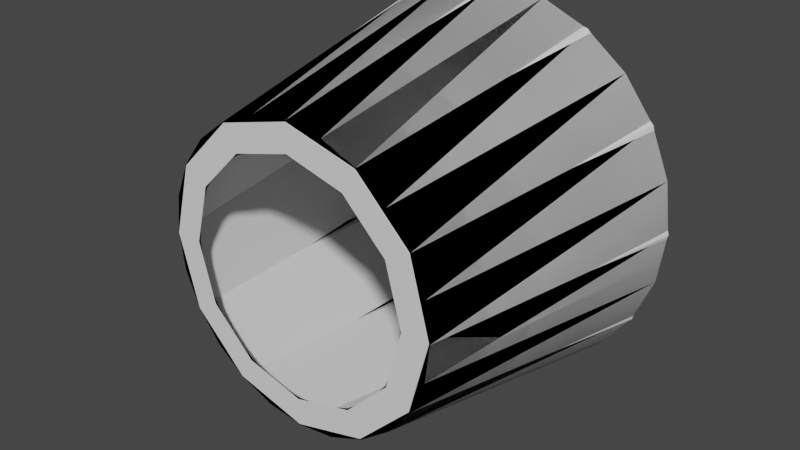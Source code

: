 # Source: FLA10.blend  (saved by Blender 3.1.7; exported with 4.5.12 LTS)
import bpy
from mathutils import Matrix  # noqa: F401  (used for matrix-valued properties, if any)

bpy.ops.wm.read_factory_settings(use_empty=True)
scene = bpy.context.scene
scene.name = 'Scene'

# ---- collections
col_collection = bpy.data.collections.new('Collection'); scene.collection.children.link(col_collection)

# ---- materials (node trees are filled in below, after node groups)
mat_material_004 = bpy.data.materials.new('Material.004')
mat_material_004.use_transparent_shadow = False
mat_material_001 = bpy.data.materials.new('Material.001')
mat_material_001.use_transparent_shadow = False

# ---- node groups
ng_color4 = bpy.data.node_groups.new('Color4', 'ShaderNodeTree')
_s = ng_color4.interface.new_socket(name='Color', in_out='OUTPUT', socket_type='NodeSocketColor')
_s = ng_color4.interface.new_socket(name='Alpha', in_out='OUTPUT', socket_type='NodeSocketFloat')
_s = ng_color4.interface.new_socket(name='Color', in_out='INPUT', socket_type='NodeSocketColor')
_s = ng_color4.interface.new_socket(name='Alpha', in_out='INPUT', socket_type='NodeSocketFloat')
_s.min_value = 1.0
_N = ng_color4.nodes; _L = ng_color4.links
n0 = _N.new('NodeGroupInput'); n0.name = 'Group Input'; n0.location = (-403, 18)
n1 = _N.new('NodeGroupOutput'); n1.name = 'Group Output'; n1.location = (154, 24)
_L.new(n0.outputs[1], n1.inputs[1])
_L.new(n0.outputs[0], n1.inputs[0])
n1.is_active_output = True
ng_maincolor = bpy.data.node_groups.new('MainColor', 'ShaderNodeTree')
_s = ng_maincolor.interface.new_socket(name='Color', in_out='OUTPUT', socket_type='NodeSocketColor')
_s = ng_maincolor.interface.new_socket(name='Alpha', in_out='OUTPUT', socket_type='NodeSocketFloat')
_s = ng_maincolor.interface.new_socket(name='VColor', in_out='INPUT', socket_type='NodeSocketColor')
_s = ng_maincolor.interface.new_socket(name='VAlpha', in_out='INPUT', socket_type='NodeSocketFloat')
_s.min_value = 1e+04
_s = ng_maincolor.interface.new_socket(name='CColor', in_out='INPUT', socket_type='NodeSocketColor')
_s = ng_maincolor.interface.new_socket(name='CAlpha', in_out='INPUT', socket_type='NodeSocketFloat')
_s.min_value = 1.0
_s = ng_maincolor.interface.new_socket(name='TColor', in_out='INPUT', socket_type='NodeSocketColor')
_s = ng_maincolor.interface.new_socket(name='TAlpha', in_out='INPUT', socket_type='NodeSocketFloat')
_s.min_value = 1.0
_N = ng_maincolor.nodes; _L = ng_maincolor.links
n0 = _N.new('NodeGroupInput'); n0.name = 'Group Input'; n0.location = (-284, 35)
n1 = _N.new('NodeGroupOutput'); n1.name = 'Group Output'; n1.location = (332, -19)
n2 = _N.new('ShaderNodeMix'); n2.name = 'VC*CC*TC'; n2.location = (127, -33)
n2.label = 'VC*CC*TC'
n2.hide = True
n2.data_type = 'RGBA'
n2.blend_type = 'MULTIPLY'
n2.inputs[0].default_value = 1.0
n3 = _N.new('ShaderNodeMix'); n3.name = 'VC*CC'; n3.location = (-44, 33)
n3.label = 'VC*CC'
n3.hide = True
n3.data_type = 'RGBA'
n3.blend_type = 'MULTIPLY'
n3.inputs[0].default_value = 1.0
n4 = _N.new('ShaderNodeMath'); n4.name = 'VA*CA'; n4.location = (-59, -19)
n4.label = 'VA*CA'
n4.hide = True
n4.operation = 'MULTIPLY'
n4.inputs[2].default_value = 0.0
n5 = _N.new('ShaderNodeMath'); n5.name = 'VA*CA*TA'; n5.location = (130, -79)
n5.label = 'VA*CA*TA'
n5.hide = True
n5.operation = 'MULTIPLY'
n5.inputs[2].default_value = 0.0
_L.new(n0.outputs[2], n3.inputs[7])
_L.new(n0.outputs[4], n2.inputs[7])
_L.new(n2.outputs[2], n1.inputs[0])
_L.new(n3.outputs[2], n2.inputs[6])
_L.new(n0.outputs[0], n3.inputs[6])
_L.new(n0.outputs[1], n4.inputs[0])
_L.new(n0.outputs[3], n4.inputs[1])
_L.new(n4.outputs[0], n5.inputs[0])
_L.new(n0.outputs[5], n5.inputs[1])
_L.new(n5.outputs[0], n1.inputs[1])
n1.is_active_output = True
ng_standardshader = bpy.data.node_groups.new('StandardShader', 'ShaderNodeTree')
_s = ng_standardshader.interface.new_socket(name='BSDF', in_out='OUTPUT', socket_type='NodeSocketShader')
_s = ng_standardshader.interface.new_socket(name='BaseColor', in_out='INPUT', socket_type='NodeSocketColor')
_s = ng_standardshader.interface.new_socket(name='Shininess', in_out='INPUT', socket_type='NodeSocketFloat')
_s.min_value = 1e+04
_s = ng_standardshader.interface.new_socket(name='Gloss', in_out='INPUT', socket_type='NodeSocketFloat')
_s.min_value = 1e+04
_s = ng_standardshader.interface.new_socket(name='Emission', in_out='INPUT', socket_type='NodeSocketColor')
_s = ng_standardshader.interface.new_socket(name='Emission Strength', in_out='INPUT', socket_type='NodeSocketFloat')
_s.min_value = 1e+06
_s = ng_standardshader.interface.new_socket(name='Alpha', in_out='INPUT', socket_type='NodeSocketFloat')
_s.min_value = 1.0
_s = ng_standardshader.interface.new_socket(name='NormalColor', in_out='INPUT', socket_type='NodeSocketColor')
_N = ng_standardshader.nodes; _L = ng_standardshader.links
n0 = _N.new('NodeGroupOutput'); n0.name = 'Group Output'; n0.location = (555, 248)
n1 = _N.new('NodeGroupInput'); n1.name = 'Group Input'; n1.location = (-444, 74)
n2 = _N.new('ShaderNodeNormalMap'); n2.name = 'Normal Map'; n2.location = (-96, -256)
n2.hide = True
n3 = _N.new('ShaderNodeMath'); n3.name = 'Roughness'; n3.location = (-4, -2)
n3.label = 'Roughness'
n3.hide = True
n3.operation = 'SQRT'
n3.inputs[2].default_value = 0.0
n4 = _N.new('ShaderNodeMath'); n4.name = 'SpecularConv'; n4.location = (-120, 39)
n4.label = 'SpecularConv'
n4.hide = True
n4.operation = 'SQRT'
n4.inputs[2].default_value = 0.0
n5 = _N.new('ShaderNodeMath'); n5.name = 'Gloss2Rough'; n5.location = (-176, -1)
n5.label = 'Gloss2Rough'
n5.hide = True
n5.operation = 'SUBTRACT'
n5.inputs[0].default_value = 1.0
n5.inputs[2].default_value = 0.0
n6 = _N.new('ShaderNodeBsdfPrincipled'); n6.name = 'Principled BSDF'; n6.location = (226, 256)
n6.distribution = 'GGX'
n6.subsurface_method = 'BURLEY'
n6.inputs[3].default_value = 1.45
_L.new(n6.outputs[0], n0.inputs[0])
_L.new(n4.outputs[0], n6.inputs[13])
_L.new(n1.outputs[3], n6.inputs[27])
_L.new(n3.outputs[0], n6.inputs[2])
_L.new(n1.outputs[0], n6.inputs[0])
_L.new(n1.outputs[1], n4.inputs[0])
_L.new(n1.outputs[6], n2.inputs[1])
_L.new(n5.outputs[0], n3.inputs[0])
_L.new(n1.outputs[2], n5.inputs[1])
_L.new(n2.outputs[0], n6.inputs[5])
_L.new(n1.outputs[5], n6.inputs[4])
_L.new(n1.outputs[4], n6.inputs[28])
n0.is_active_output = True

# ---- material node trees
mat_material_004.use_nodes = True; mat_material_004.node_tree.nodes.clear()
_N = mat_material_004.node_tree.nodes; _L = mat_material_004.node_tree.links
n0 = _N.new('ShaderNodeTexImage'); n0.name = '_MainTex'; n0.location = (-131, -187)
n0.label = '_MainTex'
n0.hide = True
n1 = _N.new('ShaderNodeUVMap'); n1.name = 'UV Map'; n1.location = (-345, -213)
n2 = _N.new('ShaderNodeGroup'); n2.name = '_Color'; n2.location = (-34, -148)
n2.label = '_Color'
n2.hide = True
n2.node_tree = ng_color4
n2.inputs[0].default_value = (1.0, 1.0, 1.0, 1.0)
n2.inputs[1].default_value = 1.0
n3 = _N.new('ShaderNodeVertexColor'); n3.name = 'Vertex Color'; n3.location = (-31, -96)
n3.hide = True
n4 = _N.new('ShaderNodeOutputMaterial'); n4.name = 'Material Output'; n4.location = (765, 26)
n5 = _N.new('ShaderNodeGroup'); n5.name = 'Group'; n5.location = (157, 9)
n5.node_tree = ng_maincolor
n6 = _N.new('ShaderNodeGroup'); n6.name = 'StandardShader'; n6.location = (542, -4)
n6.node_tree = ng_standardshader
n6.inputs[1].default_value = 0.0
n6.inputs[2].default_value = 0.0
n6.inputs[3].default_value = (0.0, 0.0, 0.0, 1.0)
n6.inputs[4].default_value = 1.0
n6.inputs[6].default_value = (0.5, 0.5, 1.0, 1.0)
n7 = _N.new('ShaderNodeValue'); n7.name = '_Opacity'; n7.location = (327, -167)
n7.label = '_Opacity'
n7.hide = True
n7.outputs[0].default_value = 1.0
_L.new(n1.outputs[0], n0.inputs[0])
_L.new(n6.outputs[0], n4.inputs[0])
_L.new(n2.outputs[0], n5.inputs[2])
_L.new(n2.outputs[1], n5.inputs[3])
_L.new(n0.outputs[0], n5.inputs[4])
_L.new(n0.outputs[1], n5.inputs[5])
_L.new(n5.outputs[0], n6.inputs[0])
_L.new(n3.outputs[1], n5.inputs[1])
_L.new(n3.outputs[0], n5.inputs[0])
_L.new(n7.outputs[0], n6.inputs[5])
n4.is_active_output = True
mat_material_001.use_nodes = True; mat_material_001.node_tree.nodes.clear()
_N = mat_material_001.node_tree.nodes; _L = mat_material_001.node_tree.links
n0 = _N.new('ShaderNodeBsdfPrincipled'); n0.name = 'Principled BSDF'; n0.location = (10, 300)
n0.distribution = 'GGX'
n0.subsurface_method = 'RANDOM_WALK_SKIN'
n0.inputs[3].default_value = 1.45
n0.inputs[27].default_value = (0.0, 0.0, 0.0, 1.0)
n0.inputs[28].default_value = 1.0
n1 = _N.new('ShaderNodeOutputMaterial'); n1.name = 'Material Output'; n1.location = (300, 300)
_L.new(n0.outputs[0], n1.inputs[0])
n1.is_active_output = True

# ---- world
world_world = bpy.data.worlds.new('World'); scene.world = world_world
world_world.use_nodes = True; world_world.node_tree.nodes.clear()
_N = world_world.node_tree.nodes; _L = world_world.node_tree.links
n0 = _N.new('ShaderNodeOutputWorld'); n0.name = 'World Output'; n0.location = (300, 300)
n1 = _N.new('ShaderNodeBackground'); n1.name = 'Background'; n1.location = (10, 300)
n1.inputs[0].default_value = (0.05088, 0.05088, 0.05088, 1.0)
_L.new(n1.outputs[0], n0.inputs[0])
n0.is_active_output = True
world_world.color = (0.05088, 0.05088, 0.05088)
world_world.use_sun_shadow = False
world_world.sun_shadow_jitter_overblur = 0.0

# ---- meshes
me_node_collider_collider_001 = bpy.data.meshes.new('node_collider.collider.001')
me_node_collider_collider_001.from_pydata([(0.3909, 0.375, 0.2257), (0.4513, 0.375, 1.107e-07), (0.2257, 0.375, -0.3909), (-0.2257, 0.375, -0.3909), (0.2257, 0.375, 0.3909), (-0.4513, 0.375, 8.719e-08), (-0.3909, 0.375, 0.2257), (-0.3272, -0.2577, -1.09e-07), (-0.2833, -0.2577, 0.1636), (-0.2257, 0.375, 0.3909), (-0.2833, -0.2577, 0.1636), (-0.1636, -0.2577, 0.2833), (-0.3272, -0.2577, -1.09e-07), (-0.2833, -0.2577, 0.1636), (0.3272, -0.2577, -1.09e-07), (0.2833, -0.2577, 0.1636), (-0.1636, -0.2577, 0.2833), (0.1636, -0.2577, 0.2833), (-4.963e-10, -0.2577, 0.3272), (0.2833, -0.2577, -0.1636), (-0.2833, -0.2577, -0.1636), (0.1636, -0.2577, -0.2833), (-0.1636, -0.2577, -0.2833), (-4.963e-10, -0.2577, -0.3272), (1.514e-09, 0.375, 0.4513), (-0.1636, -0.2577, 0.2833), (-4.963e-10, -0.2577, 0.3272), (0.2833, -0.2577, 0.1636), (0.3272, -0.2577, -1.09e-07), (0.1636, -0.2577, 0.2833), (0.2833, -0.2577, 0.1636), (0.2833, -0.2577, -0.1636), (0.1636, -0.2577, -0.2833), (0.3909, 0.375, -0.2257), (0.3272, -0.2577, -1.09e-07), (0.2833, -0.2577, -0.1636), (-4.963e-10, -0.2577, -0.3272), (-0.1636, -0.2577, -0.2833), (1.514e-09, 0.375, -0.4513), (0.1636, -0.2577, -0.2833), (-4.963e-10, -0.2577, -0.3272), (-4.963e-10, -0.2577, 0.3272), (0.1636, -0.2577, 0.2833), (-0.3909, 0.375, -0.2257), (-0.1636, -0.2577, -0.2833), (-0.2833, -0.2577, -0.1636), (-0.2833, -0.2577, -0.1636), (-0.3272, -0.2577, -1.09e-07), (-0.2658, -0.2577, -1.09e-07), (-0.2302, -0.2577, 0.1329), (0.2658, -0.2577, -1.09e-07), (0.2302, -0.2577, 0.1329), (-0.1329, -0.2577, 0.2302), (-4.963e-10, -0.2577, 0.2658), (0.2302, -0.2577, -0.1329), (-0.2302, -0.2577, -0.1329), (-0.1329, -0.2577, -0.2302), (-4.963e-10, -0.2577, -0.2658), (0.1329, -0.2577, 0.2302), (0.1329, -0.2577, -0.2302)], [], [(7, 5, 6), (8, 7, 6), (10, 6, 9), (11, 10, 9), (25, 9, 24), (26, 25, 24), (28, 27, 1), (27, 0, 1), (30, 29, 0), (29, 4, 0), (32, 31, 2), (31, 33, 2), (34, 1, 33), (35, 34, 33), (37, 36, 3), (36, 38, 3), (39, 2, 38), (40, 39, 38), (42, 41, 4), (41, 24, 4), (44, 3, 43), (45, 44, 43), (46, 43, 5), (47, 46, 5), (49, 48, 12, 13), (50, 51, 15, 14), (53, 52, 16, 18), (54, 50, 14, 19), (48, 55, 20, 12), (55, 56, 22, 20), (56, 57, 23, 22), (52, 49, 13, 16), (51, 58, 17, 15), (58, 53, 18, 17), (59, 54, 19, 21), (57, 59, 21, 23)])
_uv = me_node_collider_collider_001.uv_layers.new(name='UVMap')
_uv.uv.foreach_set('vector', [0.0, 0.0, 0.0, 0.0, 0.0, 0.0, 0.0, 0.0, 0.0, 0.0, 0.0, 0.0, 0.0, 0.0, 0.0, 0.0, 0.0, 0.0, 0.0, 0.0, 0.0, 0.0, 0.0, 0.0, 0.0, 0.0, 0.0, 0.0, 0.0, 0.0, 0.0, 0.0, 0.0, 0.0, 0.0, 0.0, 0.0, 0.0, 0.0, 0.0, 0.0, 0.0, 0.0, 0.0, 0.0, 0.0, 0.0, 0.0, 0.0, 0.0, 0.0, 0.0, 0.0, 0.0, 0.0, 0.0, 0.0, 0.0, 0.0, 0.0, 0.0, 0.0, 0.0, 0.0, 0.0, 0.0, 0.0, 0.0, 0.0, 0.0, 0.0, 0.0, 0.0, 0.0, 0.0, 0.0, 0.0, 0.0, 0.0, 0.0, 0.0, 0.0, 0.0, 0.0, 0.0, 0.0, 0.0, 0.0, 0.0, 0.0, 0.0, 0.0, 0.0, 0.0, 0.0, 0.0, 0.0, 0.0, 0.0, 0.0, 0.0, 0.0, 0.0, 0.0, 0.0, 0.0, 0.0, 0.0, 0.0, 0.0, 0.0, 0.0, 0.0, 0.0, 0.0, 0.0, 0.0, 0.0, 0.0, 0.0, 0.0, 0.0, 0.0, 0.0, 0.0, 0.0, 0.0, 0.0, 0.0, 0.0, 0.0, 0.0, 0.0, 0.0, 0.0, 0.0, 0.0, 0.0, 0.0, 0.0, 0.0, 0.0, 0.0, 0.0, 0.0, 0.0, 0.0, 0.0, 0.0, 0.0, 0.0, 0.0, 0.0, 0.0, 0.0, 0.0, 0.0, 0.0, 0.0, 0.0, 0.0, 0.0, 0.0, 0.0, 0.0, 0.0, 0.0, 0.0, 0.0, 0.0, 0.0, 0.0, 0.0, 0.0, 0.0, 0.0, 0.0, 0.0, 0.0, 0.0, 0.0, 0.0, 0.0, 0.0, 0.0, 0.0, 0.0, 0.0, 0.0, 0.0, 0.0, 0.0, 0.0, 0.0, 0.0, 0.0, 0.0, 0.0, 0.0, 0.0, 0.0, 0.0, 0.0, 0.0, 0.0, 0.0, 0.0, 0.0, 0.0, 0.0, 0.0, 0.0, 0.0, 0.0, 0.0, 0.0, 0.0, 0.0, 0.0, 0.0, 0.0, 0.0, 0.0, 0.0, 0.0, 0.0, 0.0, 0.0, 0.0, 0.0, 0.0, 0.0, 0.0, 0.0, 0.0, 0.0, 0.0, 0.0, 0.0, 0.0])
me_node_collider_collider_001.use_remesh_fix_poles = True
me_node_collider_collider_001.use_remesh_preserve_attributes = False
me_node_collider_collider_001.update()
me_node_collider_collider_001.normals_split_custom_set([tuple(v) for v in zip(*[iter([0.949, 0.1862, -0.2543, 0.949, 0.1862, -0.2543, 0.949, 0.1862, -0.2543, 0.949, 0.1862, -0.2543, 0.949, 0.1862, -0.2543, 0.949, 0.1862, -0.2543, 0.6947, 0.1862, -0.6947, 0.6947, 0.1862, -0.6947, 0.6947, 0.1862, -0.6947, 0.6947, 0.1862, -0.6947, 0.6947, 0.1862, -0.6947, 0.6947, 0.1862, -0.6947, 0.2543, 0.1862, -0.949, 0.2543, 0.1862, -0.949, 0.2543, 0.1862, -0.949, 0.2543, 0.1862, -0.949, 0.2543, 0.1862, -0.949, 0.2543, 0.1862, -0.949, -0.949, 0.1862, -0.2543, -0.949, 0.1862, -0.2543, -0.949, 0.1862, -0.2543, -0.949, 0.1862, -0.2543, -0.949, 0.1862, -0.2543, -0.949, 0.1862, -0.2543, -0.6947, 0.1862, -0.6947, -0.6947, 0.1862, -0.6947, -0.6947, 0.1862, -0.6947, -0.6947, 0.1862, -0.6947, -0.6947, 0.1862, -0.6947, -0.6947, 0.1862, -0.6947, -0.6947, 0.1862, 0.6947, -0.6947, 0.1862, 0.6947, -0.6947, 0.1862, 0.6947, -0.6947, 0.1862, 0.6947, -0.6947, 0.1862, 0.6947, -0.6947, 0.1862, 0.6947, -0.949, 0.1862, 0.2543, -0.949, 0.1862, 0.2543, -0.949, 0.1862, 0.2543, -0.949, 0.1862, 0.2543, -0.949, 0.1862, 0.2543, -0.949, 0.1862, 0.2543, 0.2543, 0.1862, 0.949, 0.2543, 0.1862, 0.949, 0.2543, 0.1862, 0.949, 0.2543, 0.1862, 0.949, 0.2543, 0.1862, 0.949, 0.2543, 0.1862, 0.949, -0.2543, 0.1862, 0.949, -0.2543, 0.1862, 0.949, -0.2543, 0.1862, 0.949, -0.2543, 0.1862, 0.949, -0.2543, 0.1862, 0.949, -0.2543, 0.1862, 0.949, -0.2543, 0.1862, -0.949, -0.2543, 0.1862, -0.949, -0.2543, 0.1862, -0.949, -0.2543, 0.1862, -0.949, -0.2543, 0.1862, -0.949, -0.2543, 0.1862, -0.949, 0.6947, 0.1862, 0.6947, 0.6947, 0.1862, 0.6947, 0.6947, 0.1862, 0.6947, 0.6947, 0.1862, 0.6947, 0.6947, 0.1862, 0.6947, 0.6947, 0.1862, 0.6947, 0.949, 0.1862, 0.2543, 0.949, 0.1862, 0.2543, 0.949, 0.1862, 0.2543, 0.949, 0.1862, 0.2543, 0.949, 0.1862, 0.2543, 0.949, 0.1862, 0.2543, -1.675e-07, 1.0, 5.121e-07, -1.675e-07, 1.0, 5.121e-07, -1.675e-07, 1.0, 5.121e-07, -1.675e-07, 1.0, 5.121e-07, 1.675e-07, 1.0, 6.145e-07, 1.675e-07, 1.0, 6.145e-07, 1.675e-07, 1.0, 6.145e-07, 1.675e-07, 1.0, 6.145e-07, 2.869e-08, 1.0, 0.0, 2.869e-08, 1.0, 0.0, 2.869e-08, 1.0, 0.0, 2.869e-08, 1.0, 0.0, -1.675e-07, 1.0, 5.121e-07, -1.675e-07, 1.0, 5.121e-07, -1.675e-07, 1.0, 5.121e-07, -1.675e-07, 1.0, 5.121e-07, 1.675e-07, 1.0, 4.097e-07, 1.675e-07, 1.0, 4.097e-07, 1.675e-07, 1.0, 4.097e-07, 1.675e-07, 1.0, 4.097e-07, -2.814e-08, 1.0, 2.048e-07, -2.814e-08, 1.0, 2.048e-07, -2.814e-08, 1.0, 2.048e-07, -2.814e-08, 1.0, 2.048e-07, -2.869e-08, 1.0, 4.097e-07, -2.869e-08, 1.0, 4.097e-07, -2.869e-08, 1.0, 4.097e-07, -2.869e-08, 1.0, 4.097e-07, 2.814e-08, 1.0, 0.0, 2.814e-08, 1.0, 0.0, 2.814e-08, 1.0, 0.0, 2.814e-08, 1.0, 0.0, -2.814e-08, 1.0, 2.048e-07, -2.814e-08, 1.0, 2.048e-07, -2.814e-08, 1.0, 2.048e-07, -2.814e-08, 1.0, 2.048e-07, -2.869e-08, 1.0, 0.0, -2.869e-08, 1.0, 0.0, -2.869e-08, 1.0, 0.0, -2.869e-08, 1.0, 0.0, 2.814e-08, 1.0, 0.0, 2.814e-08, 1.0, 0.0, 2.814e-08, 1.0, 0.0, 2.814e-08, 1.0, 0.0, 2.869e-08, 1.0, 4.097e-07, 2.869e-08, 1.0, 4.097e-07, 2.869e-08, 1.0, 4.097e-07, 2.869e-08, 1.0, 4.097e-07])] * 3)])
me_circle = bpy.data.meshes.new('Circle')
me_circle.from_pydata([(0.0, 0.6749, 0.45), (-0.1165, 0.6749, 0.4347), (-0.225, 0.6749, 0.3897), (-0.3182, 0.6749, 0.3182), (-0.3897, 0.6749, 0.225), (-0.4347, 0.6749, 0.1165), (-0.45, 0.6749, 2.324e-08), (-0.4347, 0.6749, -0.1165), (-0.3897, 0.6749, -0.225), (-0.3182, 0.6749, -0.3182), (-0.225, 0.6749, -0.3897), (-0.1165, 0.6749, -0.4347), (3.934e-08, 0.6749, -0.45), (0.1165, 0.6749, -0.4347), (0.225, 0.6749, -0.3897), (0.3182, 0.6749, -0.3182), (0.3897, 0.6749, -0.225), (0.4347, 0.6749, -0.1165), (0.45, 0.6749, 4.827e-08), (0.4347, 0.6749, 0.1165), (0.3897, 0.6749, 0.225), (0.3182, 0.6749, 0.3182), (0.225, 0.6749, 0.3897), (0.1165, 0.6749, 0.4347), (1.659e-09, 0.0437, 0.3298), (-0.08536, 0.0437, 0.3186), (-0.1649, 0.0437, 0.2856), (-0.2332, 0.0437, 0.2332), (-0.2856, 0.0437, 0.1649), (-0.3186, 0.0437, 0.08536), (-0.3298, 0.0437, -1.761e-08), (-0.3186, 0.0437, -0.08536), (-0.2856, 0.0437, -0.1649), (-0.2332, 0.0437, -0.2332), (-0.1649, 0.0437, -0.2856), (-0.08536, 0.0437, -0.3186), (3.049e-08, 0.0437, -0.3298), (0.08536, 0.0437, -0.3186), (0.1649, 0.0437, -0.2856), (0.2332, 0.0437, -0.2332), (0.2856, 0.0437, -0.1649), (0.3186, 0.0437, -0.08536), (0.3298, 0.0437, 7.403e-10), (0.3186, 0.0437, 0.08536), (0.2856, 0.0437, 0.1649), (0.2332, 0.0437, 0.2332), (0.1649, 0.0437, 0.2856), (0.08536, 0.0437, 0.3186), (2.587e-09, 0.0437, 0.2625), (-0.06794, 0.0437, 0.2535), (-0.1312, 0.0437, 0.2273), (-0.1856, 0.0437, 0.1856), (-0.2273, 0.0437, 0.1312), (-0.2535, 0.0437, 0.06794), (-0.2625, 0.0437, -1.801e-08), (-0.2535, 0.0437, -0.06794), (-0.2273, 0.0437, -0.1312), (-0.1856, 0.0437, -0.1856), (-0.1312, 0.0437, -0.2273), (-0.06794, 0.0437, -0.2535), (2.553e-08, 0.0437, -0.2625), (0.06794, 0.0437, -0.2535), (0.1312, 0.0437, -0.2273), (0.1856, 0.0437, -0.1856), (0.2273, 0.0437, -0.1312), (0.2535, 0.0437, -0.06794), (0.2625, 0.0437, -3.405e-09), (0.2535, 0.0437, 0.06794), (0.2273, 0.0437, 0.1312), (0.1856, 0.0437, 0.1856), (0.1312, 0.0437, 0.2273), (0.06794, 0.0437, 0.2535)], [], [(3, 2, 26, 27), (18, 17, 41, 42), (11, 10, 34, 35), (4, 3, 27, 28), (19, 18, 42, 43), (12, 11, 35, 36), (5, 4, 28, 29), (20, 19, 43, 44), (13, 12, 36, 37), (6, 5, 29, 30), (21, 20, 44, 45), (14, 13, 37, 38), (7, 6, 30, 31), (22, 21, 45, 46), (15, 14, 38, 39), (8, 7, 31, 32), (23, 22, 46, 47), (1, 0, 24, 25), (16, 15, 39, 40), (9, 8, 32, 33), (0, 23, 47, 24), (2, 1, 25, 26), (17, 16, 40, 41), (10, 9, 33, 34), (40, 39, 63, 64), (33, 32, 56, 57), (24, 47, 71, 48), (26, 25, 49, 50), (41, 40, 64, 65), (34, 33, 57, 58), (27, 26, 50, 51), (42, 41, 65, 66), (35, 34, 58, 59), (28, 27, 51, 52), (43, 42, 66, 67), (36, 35, 59, 60), (29, 28, 52, 53), (44, 43, 67, 68), (37, 36, 60, 61), (30, 29, 53, 54), (45, 44, 68, 69), (38, 37, 61, 62), (31, 30, 54, 55), (46, 45, 69, 70), (39, 38, 62, 63), (32, 31, 55, 56), (47, 46, 70, 71), (25, 24, 48, 49)])
me_circle.polygons.foreach_set('use_smooth', [1, 1, 1, 1, 1, 1, 1, 1, 1, 1, 1, 1, 1, 1, 1, 1, 1, 1, 1, 1, 1, 1, 1, 1, 0, 0, 0, 0, 0, 0, 0, 0, 0, 0, 0, 0, 0, 0, 0, 0, 0, 0, 0, 0, 0, 0, 0, 0])
_uv = me_circle.uv_layers.new(name='UVMap')
_uv.uv.foreach_set('vector', [0.0, 0.0, 0.0, 0.0, 0.0, 0.0, 0.0, 0.0, 0.0, 0.0, 0.0, 0.0, 0.0, 0.0, 0.0, 0.0, 0.0, 0.0, 0.0, 0.0, 0.0, 0.0, 0.0, 0.0, 0.0, 0.0, 0.0, 0.0, 0.0, 0.0, 0.0, 0.0, 0.0, 0.0, 0.0, 0.0, 0.0, 0.0, 0.0, 0.0, 0.0, 0.0, 0.0, 0.0, 0.0, 0.0, 0.0, 0.0, 0.0, 0.0, 0.0, 0.0, 0.0, 0.0, 0.0, 0.0, 0.0, 0.0, 0.0, 0.0, 0.0, 0.0, 0.0, 0.0, 0.0, 0.0, 0.0, 0.0, 0.0, 0.0, 0.0, 0.0, 0.0, 0.0, 0.0, 0.0, 0.0, 0.0, 0.0, 0.0, 0.0, 0.0, 0.0, 0.0, 0.0, 0.0, 0.0, 0.0, 0.0, 0.0, 0.0, 0.0, 0.0, 0.0, 0.0, 0.0, 0.0, 0.0, 0.0, 0.0, 0.0, 0.0, 0.0, 0.0, 0.0, 0.0, 0.0, 0.0, 0.0, 0.0, 0.0, 0.0, 0.0, 0.0, 0.0, 0.0, 0.0, 0.0, 0.0, 0.0, 0.0, 0.0, 0.0, 0.0, 0.0, 0.0, 0.0, 0.0, 0.0, 0.0, 0.0, 0.0, 0.0, 0.0, 0.0, 0.0, 0.0, 0.0, 0.0, 0.0, 0.0, 0.0, 0.0, 0.0, 0.0, 0.0, 0.0, 0.0, 0.0, 0.0, 0.0, 0.0, 0.0, 0.0, 0.0, 0.0, 0.0, 0.0, 0.0, 0.0, 0.0, 0.0, 0.0, 0.0, 0.0, 0.0, 0.0, 0.0, 0.0, 0.0, 0.0, 0.0, 0.0, 0.0, 0.0, 0.0, 0.0, 0.0, 0.0, 0.0, 0.0, 0.0, 0.0, 0.0, 0.0, 0.0, 0.0, 0.0, 0.0, 0.0, 0.0, 0.0, 0.0, 0.0, 0.0, 0.0, 0.0, 0.0, 0.0, 0.0, 0.0, 0.0, 0.0, 0.0, 0.0, 0.0, 0.0, 0.0, 0.0, 0.0, 0.0, 0.0, 0.0, 0.0, 0.0, 0.0, 0.0, 0.0, 0.0, 0.0, 0.0, 0.0, 0.0, 0.0, 0.0, 0.0, 0.0, 0.0, 0.0, 0.0, 0.0, 0.0, 0.0, 0.0, 0.0, 0.0, 0.0, 0.0, 0.0, 0.0, 0.0, 0.0, 0.0, 0.0, 0.0, 0.0, 0.0, 0.0, 0.0, 0.0, 0.0, 0.0, 0.0, 0.0, 0.0, 0.0, 0.0, 0.0, 0.0, 0.0, 0.0, 0.0, 0.0, 0.0, 0.0, 0.0, 0.0, 0.0, 0.0, 0.0, 0.0, 0.0, 0.0, 0.0, 0.0, 0.0, 0.0, 0.0, 0.0, 0.0, 0.0, 0.0, 0.0, 0.0, 0.0, 0.0, 0.0, 0.0, 0.0, 0.0, 0.0, 0.0, 0.0, 0.0, 0.0, 0.0, 0.0, 0.0, 0.0, 0.0, 0.0, 0.0, 0.0, 0.0, 0.0, 0.0, 0.0, 0.0, 0.0, 0.0, 0.0, 0.0, 0.0, 0.0, 0.0, 0.0, 0.0, 0.0, 0.0, 0.0, 0.0, 0.0, 0.0, 0.0, 0.0, 0.0, 0.0, 0.0, 0.0, 0.0, 0.0, 0.0, 0.0, 0.0, 0.0, 0.0, 0.0, 0.0, 0.0, 0.0, 0.0, 0.0, 0.0, 0.0, 0.0, 0.0, 0.0, 0.0, 0.0, 0.0, 0.0, 0.0, 0.0, 0.0, 0.0, 0.0, 0.0, 0.0, 0.0, 0.0, 0.0, 0.0, 0.0, 0.0, 0.0, 0.0, 0.0, 0.0, 0.0, 0.0, 0.0, 0.0, 0.0, 0.0, 0.0, 0.0, 0.0, 0.0, 0.0, 0.0, 0.0, 0.0, 0.0, 0.0])
me_circle.materials.append(mat_material_004)
me_circle.use_remesh_fix_poles = True
me_circle.use_remesh_preserve_attributes = False
me_circle.update()
me_circle.normals_split_custom_set([tuple(v) for v in zip(*[iter([0.6946, 0.1871, -0.6946, 0.4912, 0.1871, -0.8507, 0.4912, 0.1871, -0.8507, 0.6946, 0.1871, -0.6946, -0.9823, 0.1871, -5.344e-08, -0.9489, 0.1871, 0.2542, -0.9489, 0.1871, 0.2543, -0.9823, 0.1871, -8.477e-08, 0.2543, 0.1871, 0.9489, 0.4912, 0.1871, 0.8507, 0.4912, 0.1871, 0.8507, 0.2543, 0.1871, 0.9489, 0.8507, 0.1871, -0.4912, 0.6946, 0.1871, -0.6946, 0.6946, 0.1871, -0.6946, 0.8507, 0.1871, -0.4912, -0.9489, 0.1871, -0.2543, -0.9823, 0.1871, -5.344e-08, -0.9823, 0.1871, -8.477e-08, -0.9489, 0.1871, -0.2543, -5.83e-08, 0.1871, 0.9823, 0.2543, 0.1871, 0.9489, 0.2543, 0.1871, 0.9489, -6.122e-08, 0.1871, 0.9823, 0.9489, 0.1871, -0.2543, 0.8507, 0.1871, -0.4912, 0.8507, 0.1871, -0.4912, 0.9489, 0.1871, -0.2543, -0.8507, 0.1871, -0.4912, -0.9489, 0.1871, -0.2543, -0.9489, 0.1871, -0.2543, -0.8507, 0.1871, -0.4912, -0.2543, 0.1871, 0.9489, -5.83e-08, 0.1871, 0.9823, -6.122e-08, 0.1871, 0.9823, -0.2543, 0.1871, 0.9489, 0.9823, 0.1871, 9.716e-08, 0.9489, 0.1871, -0.2543, 0.9489, 0.1871, -0.2543, 0.9823, 0.1871, 7.064e-08, -0.6946, 0.1871, -0.6946, -0.8507, 0.1871, -0.4912, -0.8507, 0.1871, -0.4912, -0.6946, 0.1871, -0.6946, -0.4912, 0.1871, 0.8507, -0.2543, 0.1871, 0.9489, -0.2543, 0.1871, 0.9489, -0.4912, 0.1871, 0.8507, 0.9489, 0.1871, 0.2543, 0.9823, 0.1871, 9.716e-08, 0.9823, 0.1871, 7.064e-08, 0.9489, 0.1871, 0.2543, -0.4912, 0.1871, -0.8507, -0.6946, 0.1871, -0.6946, -0.6946, 0.1871, -0.6946, -0.4912, 0.1871, -0.8507, -0.6946, 0.1871, 0.6946, -0.4912, 0.1871, 0.8507, -0.4912, 0.1871, 0.8507, -0.6946, 0.1871, 0.6946, 0.8507, 0.1871, 0.4912, 0.9489, 0.1871, 0.2543, 0.9489, 0.1871, 0.2543, 0.8507, 0.1871, 0.4912, -0.2543, 0.1871, -0.9489, -0.4912, 0.1871, -0.8507, -0.4912, 0.1871, -0.8507, -0.2543, 0.1871, -0.9489, 0.2543, 0.1871, -0.9489, -3.887e-08, 0.1871, -0.9823, -3.297e-08, 0.1871, -0.9823, 0.2543, 0.1871, -0.9489, -0.8507, 0.1871, 0.4912, -0.6946, 0.1871, 0.6946, -0.6946, 0.1871, 0.6946, -0.8507, 0.1871, 0.4912, 0.6946, 0.1871, 0.6946, 0.8507, 0.1871, 0.4912, 0.8507, 0.1871, 0.4912, 0.6946, 0.1871, 0.6946, -3.887e-08, 0.1871, -0.9823, -0.2543, 0.1871, -0.9489, -0.2543, 0.1871, -0.9489, -3.297e-08, 0.1871, -0.9823, 0.4912, 0.1871, -0.8507, 0.2543, 0.1871, -0.9489, 0.2543, 0.1871, -0.9489, 0.4912, 0.1871, -0.8507, -0.9489, 0.1871, 0.2542, -0.8507, 0.1871, 0.4912, -0.8507, 0.1871, 0.4912, -0.9489, 0.1871, 0.2543, 0.4912, 0.1871, 0.8507, 0.6946, 0.1871, 0.6946, 0.6946, 0.1871, 0.6946, 0.4912, 0.1871, 0.8507, -1.495e-08, 1.0, 1.58e-07, -1.495e-08, 1.0, 1.58e-07, -1.495e-08, 1.0, 1.58e-07, -1.495e-08, 1.0, 1.58e-07, 1.495e-08, 1.0, 2.031e-07, 1.495e-08, 1.0, 2.031e-07, 1.495e-08, 1.0, 2.031e-07, 1.495e-08, 1.0, 2.031e-07, -2.024e-08, 1.0, 4.513e-08, -2.024e-08, 1.0, 4.513e-08, -2.024e-08, 1.0, 4.513e-08, -2.024e-08, 1.0, 4.513e-08, -2.136e-08, 1.0, 9.026e-08, -2.136e-08, 1.0, 9.026e-08, -2.136e-08, 1.0, 9.026e-08, -2.136e-08, 1.0, 9.026e-08, 1.873e-09, 1.0, 0.0, 1.873e-09, 1.0, 0.0, 1.873e-09, 1.0, 0.0, 1.873e-09, 1.0, 0.0, -6.368e-09, 1.0, 9.026e-08, -6.368e-09, 1.0, 9.026e-08, -6.368e-09, 1.0, 9.026e-08, -6.368e-09, 1.0, 9.026e-08, 6.368e-09, 1.0, 9.026e-08, 6.368e-09, 1.0, 9.026e-08, 6.368e-09, 1.0, 9.026e-08, 6.368e-09, 1.0, 9.026e-08, 6.29e-09, 1.0, 3.949e-08, 6.29e-09, 1.0, 3.949e-08, 6.29e-09, 1.0, 3.949e-08, 6.29e-09, 1.0, 3.949e-08, 2.136e-08, 1.0, 1.805e-07, 2.136e-08, 1.0, 1.805e-07, 2.136e-08, 1.0, 1.805e-07, 2.136e-08, 1.0, 1.805e-07, -1.495e-08, 1.0, 1.58e-07, -1.495e-08, 1.0, 1.58e-07, -1.495e-08, 1.0, 1.58e-07, -1.495e-08, 1.0, 1.58e-07, -6.29e-09, 1.0, 3.385e-08, -6.29e-09, 1.0, 3.385e-08, -6.29e-09, 1.0, 3.385e-08, -6.29e-09, 1.0, 3.385e-08, -2.024e-08, 1.0, 4.513e-08, -2.024e-08, 1.0, 4.513e-08, -2.024e-08, 1.0, 4.513e-08, -2.024e-08, 1.0, 4.513e-08, 1.873e-09, 1.0, 4.513e-08, 1.873e-09, 1.0, 4.513e-08, 1.873e-09, 1.0, 4.513e-08, 1.873e-09, 1.0, 4.513e-08, -1.873e-09, 1.0, 2.257e-08, -1.873e-09, 1.0, 2.257e-08, -1.873e-09, 1.0, 2.257e-08, -1.873e-09, 1.0, 2.257e-08, 2.024e-08, 1.0, 4.513e-08, 2.024e-08, 1.0, 4.513e-08, 2.024e-08, 1.0, 4.513e-08, 2.024e-08, 1.0, 4.513e-08, 6.29e-09, 1.0, 3.385e-08, 6.29e-09, 1.0, 3.385e-08, 6.29e-09, 1.0, 3.385e-08, 6.29e-09, 1.0, 3.385e-08, 1.495e-08, 1.0, 1.805e-07, 1.495e-08, 1.0, 1.805e-07, 1.495e-08, 1.0, 1.805e-07, 1.495e-08, 1.0, 1.805e-07, -2.136e-08, 1.0, 1.354e-07, -2.136e-08, 1.0, 1.354e-07, -2.136e-08, 1.0, 1.354e-07, -2.136e-08, 1.0, 1.354e-07, -6.29e-09, 1.0, 5.641e-08, -6.29e-09, 1.0, 5.641e-08, -6.29e-09, 1.0, 5.641e-08, -6.29e-09, 1.0, 5.641e-08, -6.368e-09, 1.0, 4.513e-08, -6.368e-09, 1.0, 4.513e-08, -6.368e-09, 1.0, 4.513e-08, -6.368e-09, 1.0, 4.513e-08, 6.368e-09, 1.0, 4.513e-08, 6.368e-09, 1.0, 4.513e-08, 6.368e-09, 1.0, 4.513e-08, 6.368e-09, 1.0, 4.513e-08, -1.873e-09, 1.0, 4.513e-08, -1.873e-09, 1.0, 4.513e-08, -1.873e-09, 1.0, 4.513e-08, -1.873e-09, 1.0, 4.513e-08, 2.136e-08, 1.0, 9.026e-08, 2.136e-08, 1.0, 9.026e-08, 2.136e-08, 1.0, 9.026e-08, 2.136e-08, 1.0, 9.026e-08, 2.024e-08, 1.0, 4.513e-08, 2.024e-08, 1.0, 4.513e-08, 2.024e-08, 1.0, 4.513e-08, 2.024e-08, 1.0, 4.513e-08])] * 3)])
me_circle_001 = bpy.data.meshes.new('Circle.001')
me_circle_001.from_pydata([(0.0, 0.6749, 0.45), (-0.1165, 0.6749, 0.4347), (-0.225, 0.6749, 0.3897), (-0.3182, 0.6749, 0.3182), (-0.3897, 0.6749, 0.225), (-0.4347, 0.6749, 0.1165), (-0.45, 0.6749, 2.324e-08), (-0.4347, 0.6749, -0.1165), (-0.3897, 0.6749, -0.225), (-0.3182, 0.6749, -0.3182), (-0.225, 0.6749, -0.3897), (-0.1165, 0.6749, -0.4347), (3.934e-08, 0.6749, -0.45), (0.1165, 0.6749, -0.4347), (0.225, 0.6749, -0.3897), (0.3182, 0.6749, -0.3182), (0.3897, 0.6749, -0.225), (0.4347, 0.6749, -0.1165), (0.45, 0.6749, 4.827e-08), (0.4347, 0.6749, 0.1165), (0.3897, 0.6749, 0.225), (0.3182, 0.6749, 0.3182), (0.225, 0.6749, 0.3897), (0.1165, 0.6749, 0.4347), (1.659e-09, 0.0437, 0.3298), (-0.08536, 0.0437, 0.3186), (-0.1649, 0.0437, 0.2856), (-0.2332, 0.0437, 0.2332), (-0.2856, 0.0437, 0.1649), (-0.3186, 0.0437, 0.08536), (-0.3298, 0.0437, -1.761e-08), (-0.3186, 0.0437, -0.08536), (-0.2856, 0.0437, -0.1649), (-0.2332, 0.0437, -0.2332), (-0.1649, 0.0437, -0.2856), (-0.08536, 0.0437, -0.3186), (3.049e-08, 0.0437, -0.3298), (0.08536, 0.0437, -0.3186), (0.1649, 0.0437, -0.2856), (0.2332, 0.0437, -0.2332), (0.2856, 0.0437, -0.1649), (0.3186, 0.0437, -0.08536), (0.3298, 0.0437, 7.403e-10), (0.3186, 0.0437, 0.08536), (0.2856, 0.0437, 0.1649), (0.2332, 0.0437, 0.2332), (0.1649, 0.0437, 0.2856), (0.08536, 0.0437, 0.3186), (2.587e-09, 0.0437, 0.2625), (-0.06794, 0.0437, 0.2535), (-0.1312, 0.0437, 0.2273), (-0.1856, 0.0437, 0.1856), (-0.2273, 0.0437, 0.1312), (-0.2535, 0.0437, 0.06794), (-0.2625, 0.0437, -1.801e-08), (-0.2535, 0.0437, -0.06794), (-0.2273, 0.0437, -0.1312), (-0.1856, 0.0437, -0.1856), (-0.1312, 0.0437, -0.2273), (-0.06794, 0.0437, -0.2535), (2.553e-08, 0.0437, -0.2625), (0.06794, 0.0437, -0.2535), (0.1312, 0.0437, -0.2273), (0.1856, 0.0437, -0.1856), (0.2273, 0.0437, -0.1312), (0.2535, 0.0437, -0.06794), (0.2625, 0.0437, -3.405e-09), (0.2535, 0.0437, 0.06794), (0.2273, 0.0437, 0.1312), (0.1856, 0.0437, 0.1856), (0.1312, 0.0437, 0.2273), (0.06794, 0.0437, 0.2535)], [], [(3, 27, 26, 2), (18, 42, 41, 17), (11, 35, 34, 10), (4, 28, 27, 3), (19, 43, 42, 18), (12, 36, 35, 11), (5, 29, 28, 4), (20, 44, 43, 19), (13, 37, 36, 12), (6, 30, 29, 5), (21, 45, 44, 20), (14, 38, 37, 13), (7, 31, 30, 6), (22, 46, 45, 21), (15, 39, 38, 14), (8, 32, 31, 7), (23, 47, 46, 22), (1, 25, 24, 0), (16, 40, 39, 15), (9, 33, 32, 8), (0, 24, 47, 23), (2, 26, 25, 1), (17, 41, 40, 16), (10, 34, 33, 9), (40, 64, 63, 39), (33, 57, 56, 32), (24, 48, 71, 47), (26, 50, 49, 25), (41, 65, 64, 40), (34, 58, 57, 33), (27, 51, 50, 26), (42, 66, 65, 41), (35, 59, 58, 34), (28, 52, 51, 27), (43, 67, 66, 42), (36, 60, 59, 35), (29, 53, 52, 28), (44, 68, 67, 43), (37, 61, 60, 36), (30, 54, 53, 29), (45, 69, 68, 44), (38, 62, 61, 37), (31, 55, 54, 30), (46, 70, 69, 45), (39, 63, 62, 38), (32, 56, 55, 31), (47, 71, 70, 46), (25, 49, 48, 24)])
me_circle_001.polygons.foreach_set('use_smooth', [1, 1, 1, 1, 1, 1, 1, 1, 1, 1, 1, 1, 1, 1, 1, 1, 1, 1, 1, 1, 1, 1, 1, 1, 0, 0, 0, 0, 0, 0, 0, 0, 0, 0, 0, 0, 0, 0, 0, 0, 0, 0, 0, 0, 0, 0, 0, 0])
_uv = me_circle_001.uv_layers.new(name='UVMap')
_uv.uv.foreach_set('vector', [0.0, 0.0, 0.0, 0.0, 0.0, 0.0, 0.0, 0.0, 0.0, 0.0, 0.0, 0.0, 0.0, 0.0, 0.0, 0.0, 0.0, 0.0, 0.0, 0.0, 0.0, 0.0, 0.0, 0.0, 0.0, 0.0, 0.0, 0.0, 0.0, 0.0, 0.0, 0.0, 0.0, 0.0, 0.0, 0.0, 0.0, 0.0, 0.0, 0.0, 0.0, 0.0, 0.0, 0.0, 0.0, 0.0, 0.0, 0.0, 0.0, 0.0, 0.0, 0.0, 0.0, 0.0, 0.0, 0.0, 0.0, 0.0, 0.0, 0.0, 0.0, 0.0, 0.0, 0.0, 0.0, 0.0, 0.0, 0.0, 0.0, 0.0, 0.0, 0.0, 0.0, 0.0, 0.0, 0.0, 0.0, 0.0, 0.0, 0.0, 0.0, 0.0, 0.0, 0.0, 0.0, 0.0, 0.0, 0.0, 0.0, 0.0, 0.0, 0.0, 0.0, 0.0, 0.0, 0.0, 0.0, 0.0, 0.0, 0.0, 0.0, 0.0, 0.0, 0.0, 0.0, 0.0, 0.0, 0.0, 0.0, 0.0, 0.0, 0.0, 0.0, 0.0, 0.0, 0.0, 0.0, 0.0, 0.0, 0.0, 0.0, 0.0, 0.0, 0.0, 0.0, 0.0, 0.0, 0.0, 0.0, 0.0, 0.0, 0.0, 0.0, 0.0, 0.0, 0.0, 0.0, 0.0, 0.0, 0.0, 0.0, 0.0, 0.0, 0.0, 0.0, 0.0, 0.0, 0.0, 0.0, 0.0, 0.0, 0.0, 0.0, 0.0, 0.0, 0.0, 0.0, 0.0, 0.0, 0.0, 0.0, 0.0, 0.0, 0.0, 0.0, 0.0, 0.0, 0.0, 0.0, 0.0, 0.0, 0.0, 0.0, 0.0, 0.0, 0.0, 0.0, 0.0, 0.0, 0.0, 0.0, 0.0, 0.0, 0.0, 0.0, 0.0, 0.0, 0.0, 0.0, 0.0, 0.0, 0.0, 0.0, 0.0, 0.0, 0.0, 0.0, 0.0, 0.0, 0.0, 0.0, 0.0, 0.0, 0.0, 0.0, 0.0, 0.0, 0.0, 0.0, 0.0, 0.0, 0.0, 0.0, 0.0, 0.0, 0.0, 0.0, 0.0, 0.0, 0.0, 0.0, 0.0, 0.0, 0.0, 0.0, 0.0, 0.0, 0.0, 0.0, 0.0, 0.0, 0.0, 0.0, 0.0, 0.0, 0.0, 0.0, 0.0, 0.0, 0.0, 0.0, 0.0, 0.0, 0.0, 0.0, 0.0, 0.0, 0.0, 0.0, 0.0, 0.0, 0.0, 0.0, 0.0, 0.0, 0.0, 0.0, 0.0, 0.0, 0.0, 0.0, 0.0, 0.0, 0.0, 0.0, 0.0, 0.0, 0.0, 0.0, 0.0, 0.0, 0.0, 0.0, 0.0, 0.0, 0.0, 0.0, 0.0, 0.0, 0.0, 0.0, 0.0, 0.0, 0.0, 0.0, 0.0, 0.0, 0.0, 0.0, 0.0, 0.0, 0.0, 0.0, 0.0, 0.0, 0.0, 0.0, 0.0, 0.0, 0.0, 0.0, 0.0, 0.0, 0.0, 0.0, 0.0, 0.0, 0.0, 0.0, 0.0, 0.0, 0.0, 0.0, 0.0, 0.0, 0.0, 0.0, 0.0, 0.0, 0.0, 0.0, 0.0, 0.0, 0.0, 0.0, 0.0, 0.0, 0.0, 0.0, 0.0, 0.0, 0.0, 0.0, 0.0, 0.0, 0.0, 0.0, 0.0, 0.0, 0.0, 0.0, 0.0, 0.0, 0.0, 0.0, 0.0, 0.0, 0.0, 0.0, 0.0, 0.0, 0.0, 0.0, 0.0, 0.0, 0.0, 0.0, 0.0, 0.0, 0.0, 0.0, 0.0, 0.0, 0.0, 0.0, 0.0, 0.0, 0.0, 0.0, 0.0, 0.0, 0.0, 0.0, 0.0, 0.0, 0.0, 0.0, 0.0, 0.0, 0.0, 0.0, 0.0, 0.0, 0.0])
me_circle_001.materials.append(mat_material_001)
me_circle_001.use_remesh_fix_poles = True
me_circle_001.use_remesh_preserve_attributes = False
me_circle_001.update()
me_circle_001.normals_split_custom_set([tuple(v) for v in zip(*[iter([-0.6946, -0.1871, 0.6946, -0.6946, -0.1871, 0.6946, -0.4912, -0.1871, 0.8507, -0.4912, -0.1871, 0.8507, 0.9823, -0.1871, 2.915e-08, 0.9823, -0.1871, 6.122e-08, 0.9489, -0.1871, -0.2543, 0.9489, -0.1871, -0.2543, -0.2543, -0.1871, -0.9489, -0.2543, -0.1871, -0.9489, -0.4912, -0.1871, -0.8507, -0.4912, -0.1871, -0.8507, -0.8507, -0.1871, 0.4912, -0.8507, -0.1871, 0.4912, -0.6946, -0.1871, 0.6946, -0.6946, -0.1871, 0.6946, 0.9489, -0.1871, 0.2543, 0.9489, -0.1871, 0.2543, 0.9823, -0.1871, 6.122e-08, 0.9823, -0.1871, 2.915e-08, 5.83e-08, -0.1871, -0.9823, 6.122e-08, -0.1871, -0.9823, -0.2543, -0.1871, -0.9489, -0.2543, -0.1871, -0.9489, -0.9489, -0.1871, 0.2543, -0.9489, -0.1871, 0.2543, -0.8507, -0.1871, 0.4912, -0.8507, -0.1871, 0.4912, 0.8507, -0.1871, 0.4912, 0.8507, -0.1871, 0.4912, 0.9489, -0.1871, 0.2543, 0.9489, -0.1871, 0.2543, 0.2543, -0.1871, -0.9489, 0.2543, -0.1871, -0.9489, 6.122e-08, -0.1871, -0.9823, 5.83e-08, -0.1871, -0.9823, -0.9823, -0.1871, -1.02e-07, -0.9823, -0.1871, -7.535e-08, -0.9489, -0.1871, 0.2543, -0.9489, -0.1871, 0.2543, 0.6946, -0.1871, 0.6946, 0.6946, -0.1871, 0.6946, 0.8507, -0.1871, 0.4912, 0.8507, -0.1871, 0.4912, 0.4912, -0.1871, -0.8507, 0.4912, -0.1871, -0.8507, 0.2543, -0.1871, -0.9489, 0.2543, -0.1871, -0.9489, -0.9489, -0.1871, -0.2542, -0.9489, -0.1871, -0.2543, -0.9823, -0.1871, -7.535e-08, -0.9823, -0.1871, -1.02e-07, 0.4912, -0.1871, 0.8507, 0.4912, -0.1871, 0.8507, 0.6946, -0.1871, 0.6946, 0.6946, -0.1871, 0.6946, 0.6946, -0.1871, -0.6946, 0.6946, -0.1871, -0.6946, 0.4912, -0.1871, -0.8507, 0.4912, -0.1871, -0.8507, -0.8507, -0.1871, -0.4912, -0.8507, -0.1871, -0.4912, -0.9489, -0.1871, -0.2543, -0.9489, -0.1871, -0.2542, 0.2543, -0.1871, 0.9489, 0.2543, -0.1871, 0.9489, 0.4912, -0.1871, 0.8507, 0.4912, -0.1871, 0.8507, -0.2543, -0.1871, 0.9489, -0.2543, -0.1871, 0.9489, 3.297e-08, -0.1871, 0.9823, 3.887e-08, -0.1871, 0.9823, 0.8507, -0.1871, -0.4912, 0.8507, -0.1871, -0.4912, 0.6946, -0.1871, -0.6946, 0.6946, -0.1871, -0.6946, -0.6946, -0.1871, -0.6946, -0.6946, -0.1871, -0.6946, -0.8507, -0.1871, -0.4912, -0.8507, -0.1871, -0.4912, 3.887e-08, -0.1871, 0.9823, 3.297e-08, -0.1871, 0.9823, 0.2543, -0.1871, 0.9489, 0.2543, -0.1871, 0.9489, -0.4912, -0.1871, 0.8507, -0.4912, -0.1871, 0.8507, -0.2543, -0.1871, 0.9489, -0.2543, -0.1871, 0.9489, 0.9489, -0.1871, -0.2543, 0.9489, -0.1871, -0.2543, 0.8507, -0.1871, -0.4912, 0.8507, -0.1871, -0.4912, -0.4912, -0.1871, -0.8507, -0.4912, -0.1871, -0.8507, -0.6946, -0.1871, -0.6946, -0.6946, -0.1871, -0.6946, 1.495e-08, -1.0, -1.805e-07, 1.495e-08, -1.0, -1.805e-07, 1.495e-08, -1.0, -1.805e-07, 1.495e-08, -1.0, -1.805e-07, -1.495e-08, -1.0, -2.257e-07, -1.495e-08, -1.0, -2.257e-07, -1.495e-08, -1.0, -2.257e-07, -1.495e-08, -1.0, -2.257e-07, 2.024e-08, -1.0, -5.641e-08, 2.024e-08, -1.0, -5.641e-08, 2.024e-08, -1.0, -5.641e-08, 2.024e-08, -1.0, -5.641e-08, 2.136e-08, -1.0, -9.026e-08, 2.136e-08, -1.0, -9.026e-08, 2.136e-08, -1.0, -9.026e-08, 2.136e-08, -1.0, -9.026e-08, -1.873e-09, -1.0, 0.0, -1.873e-09, -1.0, 0.0, -1.873e-09, -1.0, 0.0, -1.873e-09, -1.0, 0.0, 6.368e-09, -1.0, -9.026e-08, 6.368e-09, -1.0, -9.026e-08, 6.368e-09, -1.0, -9.026e-08, 6.368e-09, -1.0, -9.026e-08, -6.368e-09, -1.0, -9.026e-08, -6.368e-09, -1.0, -9.026e-08, -6.368e-09, -1.0, -9.026e-08, -6.368e-09, -1.0, -9.026e-08, -6.29e-09, -1.0, -4.513e-08, -6.29e-09, -1.0, -4.513e-08, -6.29e-09, -1.0, -4.513e-08, -6.29e-09, -1.0, -4.513e-08, -2.136e-08, -1.0, -1.58e-07, -2.136e-08, -1.0, -1.58e-07, -2.136e-08, -1.0, -1.58e-07, -2.136e-08, -1.0, -1.58e-07, 1.495e-08, -1.0, -1.805e-07, 1.495e-08, -1.0, -1.805e-07, 1.495e-08, -1.0, -1.805e-07, 1.495e-08, -1.0, -1.805e-07, 6.29e-09, -1.0, -4.513e-08, 6.29e-09, -1.0, -4.513e-08, 6.29e-09, -1.0, -4.513e-08, 6.29e-09, -1.0, -4.513e-08, 2.024e-08, -1.0, -5.641e-08, 2.024e-08, -1.0, -5.641e-08, 2.024e-08, -1.0, -5.641e-08, 2.024e-08, -1.0, -5.641e-08, -1.873e-09, -1.0, -4.513e-08, -1.873e-09, -1.0, -4.513e-08, -1.873e-09, -1.0, -4.513e-08, -1.873e-09, -1.0, -4.513e-08, 1.873e-09, -1.0, 0.0, 1.873e-09, -1.0, 0.0, 1.873e-09, -1.0, 0.0, 1.873e-09, -1.0, 0.0, -2.024e-08, -1.0, -4.198e-08, -2.024e-08, -1.0, -4.198e-08, -2.024e-08, -1.0, -4.198e-08, -2.024e-08, -1.0, -4.198e-08, -6.29e-09, -1.0, -4.513e-08, -6.29e-09, -1.0, -4.513e-08, -6.29e-09, -1.0, -4.513e-08, -6.29e-09, -1.0, -4.513e-08, -1.495e-08, -1.0, -1.805e-07, -1.495e-08, -1.0, -1.805e-07, -1.495e-08, -1.0, -1.805e-07, -1.495e-08, -1.0, -1.805e-07, 2.136e-08, -1.0, -1.241e-07, 2.136e-08, -1.0, -1.241e-07, 2.136e-08, -1.0, -1.241e-07, 2.136e-08, -1.0, -1.241e-07, 6.29e-09, -1.0, -4.513e-08, 6.29e-09, -1.0, -4.513e-08, 6.29e-09, -1.0, -4.513e-08, 6.29e-09, -1.0, -4.513e-08, 6.368e-09, -1.0, -4.513e-08, 6.368e-09, -1.0, -4.513e-08, 6.368e-09, -1.0, -4.513e-08, 6.368e-09, -1.0, -4.513e-08, -6.368e-09, -1.0, -6.77e-08, -6.368e-09, -1.0, -6.77e-08, -6.368e-09, -1.0, -6.77e-08, -6.368e-09, -1.0, -6.77e-08, 1.873e-09, -1.0, -4.513e-08, 1.873e-09, -1.0, -4.513e-08, 1.873e-09, -1.0, -4.513e-08, 1.873e-09, -1.0, -4.513e-08, -2.136e-08, -1.0, -9.026e-08, -2.136e-08, -1.0, -9.026e-08, -2.136e-08, -1.0, -9.026e-08, -2.136e-08, -1.0, -9.026e-08, -2.024e-08, -1.0, -3.727e-08, -2.024e-08, -1.0, -3.727e-08, -2.024e-08, -1.0, -3.727e-08, -2.024e-08, -1.0, -3.727e-08])] * 3)])

# ---- objects
ob_shell_collider = bpy.data.objects.new('shell_collider', me_node_collider_collider_001)
ob_fla10_internal = bpy.data.objects.new('FLA10_Internal', None)
ob_shell = bpy.data.objects.new('shell', me_circle)
ob_depthmask = bpy.data.objects.new('depthMask', me_circle_001)

# ---- transforms, parenting, visibility, modifiers, constraints
ob_shell_collider.parent = ob_fla10_internal
ob_shell_collider.location = (0.0, 0.0, 0.0)
ob_shell_collider.rotation_mode = 'QUATERNION'
ob_shell_collider.rotation_quaternion = (1.0, 0.0, 0.0, 0.0)
ob_fla10_internal.location = (0.0, 0.0, 0.0)
ob_shell.parent = ob_fla10_internal
ob_shell.location = (0.0, -0.2999, 0.0)
ob_depthmask.parent = ob_fla10_internal
ob_depthmask.location = (0.0, -0.2999, 0.0)

# ---- collection membership
col_collection.objects.link(ob_shell_collider)
col_collection.objects.link(ob_fla10_internal)
col_collection.objects.link(ob_shell)
col_collection.objects.link(ob_depthmask)

# ---- scene / render settings (as saved in the file)
scene.frame_start = 1; scene.frame_end = 250; scene.frame_set(0)
scene.render.engine = 'BLENDER_EEVEE_NEXT'
scene.cycles.sampling_pattern = 'TABULATED_SOBOL'
scene.cycles.use_light_tree = False
scene.view_settings.view_transform = 'Filmic'
bpy.context.view_layer.update()

# ---- added for rendering (the .blend has no active camera and no usable light): camera, sun
cam_auto = bpy.data.cameras.new('AutoCamera')
cam_auto.lens = 50.0
cam_auto.sensor_width = 36.0
cam_auto.clip_end = 1000.0
ob_auto_camera = bpy.data.objects.new('AutoCamera', cam_auto)
scene.collection.objects.link(ob_auto_camera)
ob_auto_camera.location = (1.31822, -1.52324, 1.05458)
ob_auto_camera.rotation_euler = (1.09748, -7.21219e-08, 0.694738)
scene.camera = ob_auto_camera
light_auto_sun = bpy.data.lights.new('AutoSun', 'SUN')
light_auto_sun.energy = 3.0
light_auto_sun.angle = 0.0523599
ob_auto_sun = bpy.data.objects.new('AutoSun', light_auto_sun)
scene.collection.objects.link(ob_auto_sun)
ob_auto_sun.rotation_euler = (0.872665, 0.174533, 0.523599)
bpy.context.view_layer.update()
